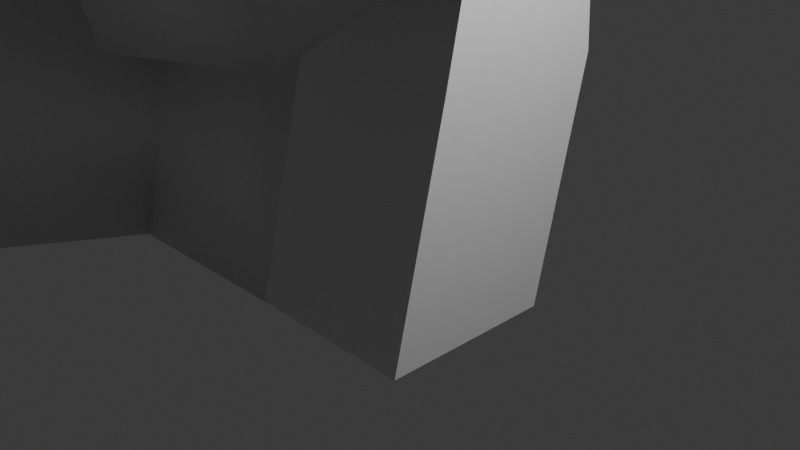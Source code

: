 # Source: Model.blend  (saved by Blender 4.1.23; exported with 4.5.12 LTS)
import bpy
from mathutils import Matrix  # noqa: F401  (used for matrix-valued properties, if any)

bpy.ops.wm.read_factory_settings(use_empty=True)
scene = bpy.context.scene
scene.name = 'Scene'

# ---- collections
col_collection = bpy.data.collections.new('Collection'); scene.collection.children.link(col_collection)

# ---- materials (node trees are filled in below, after node groups)
mat_material = bpy.data.materials.new('Material')
mat_material.alpha_threshold = 0.0
mat_material.use_transparent_shadow = False
mat_material.roughness = 0.5
mat_material.line_color = (0.0, 0.0, 0.0, 1.0)

# ---- material node trees
mat_material.use_nodes = True; mat_material.node_tree.nodes.clear()
_N = mat_material.node_tree.nodes; _L = mat_material.node_tree.links
n0 = _N.new('ShaderNodeOutputMaterial'); n0.name = 'Material Output'; n0.location = (300, 300)
n1 = _N.new('ShaderNodeBsdfPrincipled'); n1.name = 'Principled BSDF'; n1.location = (10, 300)
n1.inputs[3].default_value = 1.45
_L.new(n1.outputs[0], n0.inputs[0])
n0.is_active_output = True

# ---- world
world_world = bpy.data.worlds.new('World'); scene.world = world_world
world_world.use_nodes = True; world_world.node_tree.nodes.clear()
_N = world_world.node_tree.nodes; _L = world_world.node_tree.links
n0 = _N.new('ShaderNodeOutputWorld'); n0.name = 'World Output'; n0.location = (300, 300)
n1 = _N.new('ShaderNodeBackground'); n1.name = 'Background'; n1.location = (10, 300)
n1.inputs[0].default_value = (0.05088, 0.05088, 0.05088, 1.0)
_L.new(n1.outputs[0], n0.inputs[0])
n0.is_active_output = True
world_world.color = (0.05088, 0.05088, 0.05088)
world_world.use_sun_shadow = False
world_world.sun_shadow_jitter_overblur = 0.0

# ---- cameras
cam_camera = bpy.data.cameras.new('Camera')
cam_camera.clip_end = 100.0
cam_camera.ortho_scale = 7.314

# ---- lights
light_light = bpy.data.lights.new('Light', 'POINT')
light_light.transmission_factor = 0.0
light_light.energy = 1000.0
light_light.shadow_soft_size = 0.1
light_light.shadow_maximum_resolution = 0.006
light_light.use_absolute_resolution = True

# ---- meshes
me_cube = bpy.data.meshes.new('Cube')
me_cube.from_pydata([(0.952, 1.659, 1.623), (1.0, 1.0, -1.0), (0.952, -0.3408, 1.623), (1.0, -1.0, -1.0), (-1.048, 1.659, 1.623), (-1.0, 1.0, -1.0), (-1.048, -0.3408, 1.623), (-1.0, -1.0, -1.0), (1.079, -0.1877, 3.033), (-0.8927, -0.4199, 2.793), (0.7966, 1.738, 3.492), (-1.175, 1.506, 3.252), (1.053, -0.3315, 3.937), (-0.8835, -0.6561, 3.558), (0.6145, 1.501, 4.607), (-1.322, 1.177, 4.228), (0.6859, -0.5194, 4.971), (-0.8004, -0.8084, 4.606), (0.2687, 0.8501, 5.585), (-1.218, 0.5611, 5.22), (0.3509, -0.7606, 5.886), (-0.7337, -1.015, 5.515), (-0.06523, 0.1768, 6.459), (-1.15, -0.07785, 6.087), (0.2292, -1.226, 6.561), (-0.8554, -1.481, 6.189), (-0.187, -0.2888, 7.133), (-1.272, -0.5434, 6.761), (1.505, -2.577, 2.493), (-0.4667, -2.809, 2.253), (1.479, -2.721, 3.397), (-0.4575, -3.046, 3.018), (-3.367, -0.1649, 2.261), (-3.649, 1.761, 2.72), (-3.358, -0.4012, 3.025), (-3.796, 1.432, 3.695), (1.468, -3.41, 4.376), (-0.01855, -3.699, 4.011), (1.133, -3.651, 5.291), (0.04822, -3.906, 4.92), (-3.294, 1.0, -1.042), (-3.294, -1.0, -1.042), (-3.342, -0.3408, 1.581), (-3.342, 1.659, 1.581), (-6.017, 1.0, -1.092), (-6.017, -1.0, -1.092), (-6.065, -0.3408, 1.531), (-6.065, 1.659, 1.531), (-3.308, -4.006, -0.2869), (-3.356, -3.346, 2.336), (-6.031, -4.006, -0.3368), (-6.079, -3.346, 2.286)], [], [(4, 6, 9, 11), (3, 2, 6, 7), (5, 7, 41, 40), (5, 1, 3, 7), (1, 0, 2, 3), (5, 4, 0, 1), (8, 10, 14, 12), (2, 0, 10, 8), (0, 4, 11, 10), (6, 2, 8, 9), (15, 13, 17, 19), (11, 9, 32, 33), (8, 12, 30, 28), (10, 11, 15, 14), (18, 19, 23, 22), (13, 12, 16, 17), (14, 15, 19, 18), (12, 14, 18, 16), (23, 21, 25, 27), (16, 18, 22, 20), (19, 17, 21, 23), (21, 17, 37, 39), (26, 27, 25, 24), (21, 20, 24, 25), (22, 23, 27, 26), (20, 22, 26, 24), (29, 28, 30, 31), (9, 8, 28, 29), (13, 9, 29, 31), (12, 13, 31, 30), (33, 32, 34, 35), (9, 13, 34, 32), (13, 15, 35, 34), (15, 11, 33, 35), (37, 36, 38, 39), (17, 16, 36, 37), (16, 20, 38, 36), (20, 21, 39, 38), (42, 43, 47, 46), (6, 4, 43, 42), (4, 5, 40, 43), (7, 6, 42, 41), (45, 46, 47, 44), (45, 41, 48, 50), (43, 40, 44, 47), (40, 41, 45, 44), (48, 49, 51, 50), (41, 42, 49, 48), (42, 46, 51, 49), (46, 45, 50, 51)])
me_cube.polygons.foreach_set('use_smooth', [True] * 50)
_k = set([(0, 1), (0, 10), (1, 3), (1, 5), (2, 3), (2, 8), (3, 7), (4, 5), (4, 11), (5, 7), (6, 7), (6, 9), (8, 12), (9, 13), (10, 14), (11, 15), (12, 16), (13, 17), (14, 18), (15, 19), (16, 20), (17, 21), (18, 22), (19, 23), (20, 24), (21, 25), (22, 26), (23, 27), (24, 25), (24, 26), (25, 27), (26, 27), (28, 30), (29, 31), (32, 34), (33, 35), (36, 38), (37, 39), (40, 41), (40, 43), (41, 42), (44, 45), (44, 47), (45, 46), (48, 49), (50, 51)])
me_cube.attributes.new('sharp_edge', 'BOOLEAN', 'EDGE').data.foreach_set('value', [ (min(e.vertices), max(e.vertices)) in _k for e in me_cube.edges])
_uv = me_cube.uv_layers.new(name='UVMap')
_uv.uv.foreach_set('vector', [0.625, 0.25, 0.625, 0.0, 0.625, 0.0, 0.625, 0.25, 0.375, 0.75, 0.625, 0.75, 0.625, 1.0, 0.375, 1.0, 0.125, 0.5, 0.125, 0.75, 0.125, 0.75, 0.125, 0.5, 0.125, 0.5, 0.375, 0.5, 0.375, 0.75, 0.125, 0.75, 0.375, 0.5, 0.625, 0.5, 0.625, 0.75, 0.375, 0.75, 0.375, 0.25, 0.625, 0.25, 0.625, 0.5, 0.375, 0.5, 0.625, 0.75, 0.625, 0.5, 0.625, 0.5, 0.625, 0.75, 0.625, 0.75, 0.625, 0.5, 0.625, 0.5, 0.625, 0.75, 0.625, 0.5, 0.625, 0.25, 0.625, 0.25, 0.625, 0.5, 0.625, 1.0, 0.625, 0.75, 0.625, 0.75, 0.625, 1.0, 0.625, 0.25, 0.625, 0.0, 0.625, 0.0, 0.625, 0.25, 0.625, 0.25, 0.625, 0.0, 0.625, 0.0, 0.625, 0.25, 0.625, 0.75, 0.625, 0.75, 0.625, 0.75, 0.625, 0.75, 0.625, 0.5, 0.625, 0.25, 0.625, 0.25, 0.625, 0.5, 0.625, 0.5, 0.625, 0.25, 0.625, 0.25, 0.625, 0.5, 0.625, 1.0, 0.625, 0.75, 0.625, 0.75, 0.625, 1.0, 0.625, 0.5, 0.625, 0.25, 0.625, 0.25, 0.625, 0.5, 0.625, 0.75, 0.625, 0.5, 0.625, 0.5, 0.625, 0.75, 0.625, 0.25, 0.625, 0.0, 0.625, 0.0, 0.625, 0.25, 0.625, 0.75, 0.625, 0.5, 0.625, 0.5, 0.625, 0.75, 0.625, 0.25, 0.625, 0.0, 0.625, 0.0, 0.625, 0.25, 0.625, 0.0, 0.625, 0.0, 0.625, 0.0, 0.625, 0.0, 0.625, 0.5, 0.875, 0.5, 0.875, 0.75, 0.625, 0.75, 0.625, 1.0, 0.625, 0.75, 0.625, 0.75, 0.625, 1.0, 0.625, 0.5, 0.625, 0.25, 0.625, 0.25, 0.625, 0.5, 0.625, 0.75, 0.625, 0.5, 0.625, 0.5, 0.625, 0.75, 0.625, 1.0, 0.625, 0.75, 0.625, 0.75, 0.625, 1.0, 0.625, 1.0, 0.625, 0.75, 0.625, 0.75, 0.625, 1.0, 0.625, 0.0, 0.625, 0.0, 0.625, 0.0, 0.625, 0.0, 0.625, 0.75, 0.625, 1.0, 0.625, 1.0, 0.625, 0.75, 0.625, 0.25, 0.625, 0.0, 0.625, 0.0, 0.625, 0.25, 0.625, 0.0, 0.625, 0.0, 0.625, 0.0, 0.625, 0.0, 0.625, 0.0, 0.625, 0.25, 0.625, 0.25, 0.625, 0.0, 0.625, 0.25, 0.625, 0.25, 0.625, 0.25, 0.625, 0.25, 0.625, 1.0, 0.625, 0.75, 0.625, 0.75, 0.625, 1.0, 0.625, 1.0, 0.625, 0.75, 0.625, 0.75, 0.625, 1.0, 0.625, 0.75, 0.625, 0.75, 0.625, 0.75, 0.625, 0.75, 0.625, 0.75, 0.625, 1.0, 0.625, 1.0, 0.625, 0.75, 0.625, 0.0, 0.625, 0.25, 0.625, 0.25, 0.625, 0.0, 0.625, 0.0, 0.625, 0.25, 0.625, 0.25, 0.625, 0.0, 0.625, 0.25, 0.375, 0.25, 0.375, 0.25, 0.625, 0.25, 0.375, 1.0, 0.625, 1.0, 0.625, 1.0, 0.375, 1.0, 0.375, 0.0, 0.625, 0.0, 0.625, 0.25, 0.375, 0.25, 0.125, 0.75, 0.125, 0.75, 0.125, 0.75, 0.125, 0.75, 0.625, 0.25, 0.375, 0.25, 0.375, 0.25, 0.625, 0.25, 0.125, 0.5, 0.125, 0.75, 0.125, 0.75, 0.125, 0.5, 0.375, 1.0, 0.625, 1.0, 0.625, 1.0, 0.375, 1.0, 0.375, 1.0, 0.625, 1.0, 0.625, 1.0, 0.375, 1.0, 0.625, 0.0, 0.625, 0.0, 0.625, 0.0, 0.625, 0.0, 0.625, 0.0, 0.375, 0.0, 0.375, 0.0, 0.625, 0.0])
me_cube.materials.append(mat_material)
me_cube.use_mirror_vertex_groups = False
me_cube.update()

# ---- objects
ob_cube = bpy.data.objects.new('Cube', me_cube)
ob_light = bpy.data.objects.new('Light', light_light)
ob_camera = bpy.data.objects.new('Camera', cam_camera)

# ---- transforms, parenting, visibility, modifiers, constraints
ob_cube.location = (0.0, 0.0, 0.0)
ob_cube.lock_rotations_4d = False
ob_cube.empty_display_type = 'ARROWS'
ob_cube.lineart.crease_threshold = 0.0
ob_light.location = (4.076, 1.005, 5.904)
ob_light.rotation_euler = (0.6503, 0.05522, 1.866)
ob_light.lock_rotations_4d = False
ob_light.empty_display_type = 'ARROWS'
ob_light.color = (0.0, 0.0, 0.0, 0.0)
ob_light.lineart.crease_threshold = 0.0
ob_camera.location = (7.359, -6.926, 4.958)
ob_camera.rotation_euler = (1.109, 0.0, 0.8149)
ob_camera.lock_rotations_4d = False
ob_camera.empty_display_type = 'ARROWS'
ob_camera.color = (0.0, 0.0, 0.0, 0.0)
ob_camera.display_type = 'WIRE'
ob_camera.lineart.crease_threshold = 0.0

# ---- collection membership
col_collection.objects.link(ob_cube)
col_collection.objects.link(ob_light)
col_collection.objects.link(ob_camera)

# ---- scene / render settings (as saved in the file)
scene.camera = ob_camera
scene.frame_start = 1; scene.frame_end = 250; scene.frame_set(1)
scene.render.engine = 'BLENDER_EEVEE_NEXT'
scene.cycles.sampling_pattern = 'TABULATED_SOBOL'
scene.eevee.ray_tracing_options.trace_max_roughness = 0.0
bpy.context.view_layer.update()
